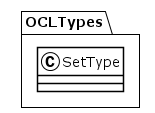

The diagram above was rendered by PlantUML. Its source (embedded in the PNG):
@startuml
!theme plain
package OCLTypes {
class SetType {
}
}
@enduml